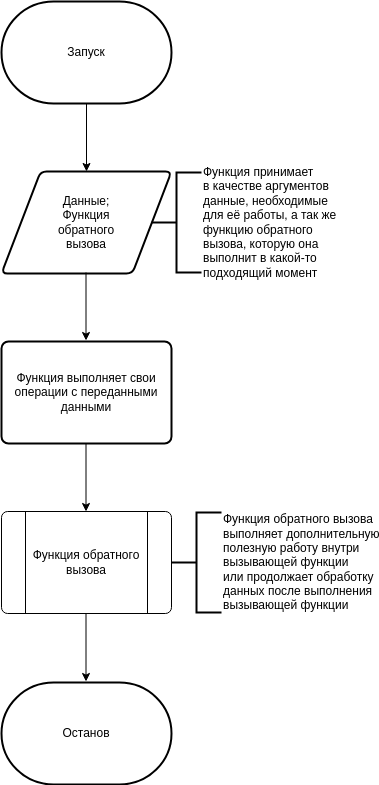

The diagram above was exported from draw.io. Its source (the exported page's mxGraphModel, read from the mxfile embedded in the PNG):
<mxGraphModel dx="834" dy="403" grid="1" gridSize="10" guides="1" tooltips="1" connect="1" arrows="1" fold="1" page="1" pageScale="1" pageWidth="850" pageHeight="1100" math="0" shadow="0">
  <root>
    <mxCell id="0" />
    <mxCell id="1" parent="0" />
    <mxCell id="3" value="Запуск" style="strokeWidth=2;html=1;shape=mxgraph.flowchart.terminator;whiteSpace=wrap;" vertex="1" parent="1">
      <mxGeometry x="410" y="20" width="170" height="102" as="geometry" />
    </mxCell>
    <mxCell id="5" value="Данные;&lt;br&gt;Функция&lt;br&gt;обратного&lt;br&gt;вызова" style="shape=parallelogram;html=1;strokeWidth=2;perimeter=parallelogramPerimeter;whiteSpace=wrap;rounded=1;arcSize=12;size=0.23;" vertex="1" parent="1">
      <mxGeometry x="410" y="190" width="170" height="102" as="geometry" />
    </mxCell>
    <mxCell id="6" value="" style="endArrow=classic;html=1;exitX=0.5;exitY=1;exitDx=0;exitDy=0;exitPerimeter=0;entryX=0.5;entryY=0;entryDx=0;entryDy=0;" edge="1" parent="1" source="3" target="5">
      <mxGeometry width="50" height="50" relative="1" as="geometry">
        <mxPoint x="400" y="220" as="sourcePoint" />
        <mxPoint x="450" y="170" as="targetPoint" />
      </mxGeometry>
    </mxCell>
    <mxCell id="7" value="Останов" style="strokeWidth=2;html=1;shape=mxgraph.flowchart.terminator;whiteSpace=wrap;" vertex="1" parent="1">
      <mxGeometry x="410" y="701" width="170" height="102" as="geometry" />
    </mxCell>
    <mxCell id="8" value="Функция принимает&lt;br&gt;в качестве аргументов&lt;br&gt;данные, необходимые&lt;br&gt;для её работы, а так же&lt;br&gt;функцию обратного&lt;br&gt;вызова, которую она&lt;br&gt;выполнит в какой-то&amp;nbsp;&lt;br&gt;подходящий момент" style="strokeWidth=2;html=1;shape=mxgraph.flowchart.annotation_2;align=left;labelPosition=right;pointerEvents=1;" vertex="1" parent="1">
      <mxGeometry x="560" y="191" width="50" height="100" as="geometry" />
    </mxCell>
    <mxCell id="9" value="" style="endArrow=classic;html=1;exitX=0.5;exitY=1;exitDx=0;exitDy=0;exitPerimeter=0;entryX=0.5;entryY=0;entryDx=0;entryDy=0;" edge="1" parent="1">
      <mxGeometry width="50" height="50" relative="1" as="geometry">
        <mxPoint x="494.5" y="291" as="sourcePoint" />
        <mxPoint x="494.5" y="359" as="targetPoint" />
      </mxGeometry>
    </mxCell>
    <mxCell id="10" value="Функция выполняет свои&lt;br&gt;операции с переданными&lt;br&gt;данными" style="rounded=1;whiteSpace=wrap;html=1;absoluteArcSize=1;arcSize=14;strokeWidth=2;" vertex="1" parent="1">
      <mxGeometry x="410" y="360" width="170" height="102" as="geometry" />
    </mxCell>
    <mxCell id="11" value="" style="endArrow=classic;html=1;exitX=0.5;exitY=1;exitDx=0;exitDy=0;exitPerimeter=0;entryX=0.5;entryY=0;entryDx=0;entryDy=0;" edge="1" parent="1">
      <mxGeometry width="50" height="50" relative="1" as="geometry">
        <mxPoint x="494.5" y="462" as="sourcePoint" />
        <mxPoint x="494.5" y="530" as="targetPoint" />
      </mxGeometry>
    </mxCell>
    <mxCell id="12" value="Функция обратного&lt;br&gt;вызова" style="verticalLabelPosition=middle;verticalAlign=middle;html=1;shape=process;whiteSpace=wrap;rounded=1;size=0.14;arcSize=6;aspect=fixed;labelPosition=center;align=center;" vertex="1" parent="1">
      <mxGeometry x="410" y="530" width="170" height="102" as="geometry" />
    </mxCell>
    <mxCell id="15" value="" style="endArrow=classic;html=1;exitX=0.5;exitY=1;exitDx=0;exitDy=0;exitPerimeter=0;entryX=0.5;entryY=0;entryDx=0;entryDy=0;" edge="1" parent="1">
      <mxGeometry width="50" height="50" relative="1" as="geometry">
        <mxPoint x="494.5" y="632" as="sourcePoint" />
        <mxPoint x="494.5" y="700" as="targetPoint" />
      </mxGeometry>
    </mxCell>
    <mxCell id="16" value="Функция обратного вызова&lt;br&gt;&lt;div&gt;выполняет дополнительную&lt;/div&gt;&lt;div&gt;полезную работу внутри&lt;/div&gt;&lt;div&gt;вызывающей функции&lt;/div&gt;&lt;div&gt;или продолжает обработку&lt;/div&gt;&lt;div&gt;данных после выполнения&lt;/div&gt;&lt;div&gt;вызывающей функции&lt;/div&gt;" style="strokeWidth=2;html=1;shape=mxgraph.flowchart.annotation_2;align=left;labelPosition=right;pointerEvents=1;" vertex="1" parent="1">
      <mxGeometry x="580" y="531" width="50" height="100" as="geometry" />
    </mxCell>
  </root>
</mxGraphModel>